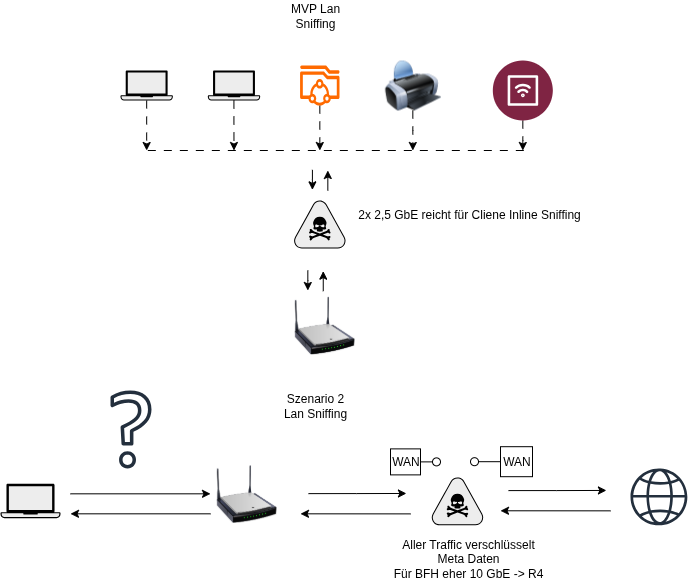

The diagram above was exported from draw.io. Its source (the exported page's mxGraphModel, read from the mxfile embedded in the PNG):
<mxGraphModel dx="1188" dy="728" grid="1" gridSize="10" guides="1" tooltips="1" connect="1" arrows="1" fold="1" page="1" pageScale="1" pageWidth="850" pageHeight="1100" math="0" shadow="0">
  <root>
    <mxCell id="0" />
    <mxCell id="1" parent="0" />
    <mxCell id="ofkYSOaRh4ExDsKKLptB-91" style="edgeStyle=orthogonalEdgeStyle;rounded=0;orthogonalLoop=1;jettySize=auto;html=1;dashed=1;dashPattern=8 8;" edge="1" parent="1" source="ofkYSOaRh4ExDsKKLptB-92">
      <mxGeometry relative="1" as="geometry">
        <mxPoint x="236.16500000000002" y="170" as="targetPoint" />
      </mxGeometry>
    </mxCell>
    <mxCell id="ofkYSOaRh4ExDsKKLptB-92" value="" style="shape=mxgraph.networks2.icon;aspect=fixed;fillColor=#EDEDED;strokeColor=#000000;gradientColor=#5B6163;network2IconShadow=1;network2bgFillColor=none;labelPosition=center;verticalLabelPosition=bottom;align=center;verticalAlign=top;network2Icon=mxgraph.networks2.laptop;network2IconW=1;network2IconH=0.5734;" vertex="1" parent="1">
      <mxGeometry x="210" y="90" width="52.33" height="30" as="geometry" />
    </mxCell>
    <mxCell id="ofkYSOaRh4ExDsKKLptB-93" value="" style="image;html=1;image=img/lib/clip_art/networking/Wireless_Router_N_128x128.png" vertex="1" parent="1">
      <mxGeometry x="383.9699999999999" y="310" width="60" height="70" as="geometry" />
    </mxCell>
    <mxCell id="ofkYSOaRh4ExDsKKLptB-94" value="2x 2,5 GbE reicht für Cliene Inline Sniffing" style="text;html=1;align=center;verticalAlign=middle;whiteSpace=wrap;rounded=0;" vertex="1" parent="1">
      <mxGeometry x="429.3299999999999" y="219.32999999999998" width="260" height="30" as="geometry" />
    </mxCell>
    <mxCell id="ofkYSOaRh4ExDsKKLptB-95" style="edgeStyle=orthogonalEdgeStyle;rounded=0;orthogonalLoop=1;jettySize=auto;html=1;dashed=1;dashPattern=8 8;" edge="1" parent="1" source="ofkYSOaRh4ExDsKKLptB-96">
      <mxGeometry relative="1" as="geometry">
        <mxPoint x="409.3299999999999" y="170" as="targetPoint" />
      </mxGeometry>
    </mxCell>
    <mxCell id="ofkYSOaRh4ExDsKKLptB-96" value="" style="points=[];aspect=fixed;html=1;align=center;shadow=0;dashed=0;fillColor=#FF6A00;strokeColor=none;shape=mxgraph.alibaba_cloud.nas_network_attached_storage;" vertex="1" parent="1">
      <mxGeometry x="389.3299999999999" y="85" width="40" height="40" as="geometry" />
    </mxCell>
    <mxCell id="ofkYSOaRh4ExDsKKLptB-97" style="edgeStyle=orthogonalEdgeStyle;rounded=0;orthogonalLoop=1;jettySize=auto;html=1;dashed=1;dashPattern=8 8;" edge="1" parent="1" source="ofkYSOaRh4ExDsKKLptB-98">
      <mxGeometry relative="1" as="geometry">
        <mxPoint x="502.3299999999999" y="170" as="targetPoint" />
      </mxGeometry>
    </mxCell>
    <mxCell id="ofkYSOaRh4ExDsKKLptB-98" value="" style="image;html=1;image=img/lib/clip_art/computers/Printer_128x128.png" vertex="1" parent="1">
      <mxGeometry x="467.3299999999999" y="80" width="70" height="50" as="geometry" />
    </mxCell>
    <mxCell id="ofkYSOaRh4ExDsKKLptB-99" style="edgeStyle=orthogonalEdgeStyle;rounded=0;orthogonalLoop=1;jettySize=auto;html=1;dashed=1;dashPattern=8 8;" edge="1" parent="1" source="ofkYSOaRh4ExDsKKLptB-100">
      <mxGeometry relative="1" as="geometry">
        <mxPoint x="612.3299999999999" y="170" as="targetPoint" />
      </mxGeometry>
    </mxCell>
    <mxCell id="ofkYSOaRh4ExDsKKLptB-100" value="" style="verticalLabelPosition=bottom;aspect=fixed;html=1;shape=mxgraph.salesforce.iot2;fillColorStyles=fillColor2,fillColor3;fillColor2=#7f2443;fillColor3=#ffffff;fillColor=none;strokeColor=none;" vertex="1" parent="1">
      <mxGeometry x="582.3299999999999" y="80" width="60" height="60" as="geometry" />
    </mxCell>
    <mxCell id="ofkYSOaRh4ExDsKKLptB-101" value="" style="shape=mxgraph.networks2.icon;aspect=fixed;fillColor=#EDEDED;strokeColor=#000000;gradientColor=#5B6163;network2IconShadow=1;network2bgFillColor=none;labelPosition=center;verticalLabelPosition=bottom;align=center;verticalAlign=top;network2Icon=mxgraph.networks2.threat;network2IconYOffset=-0.0472;network2IconW=1.0625;network2IconH=0.9583;" vertex="1" parent="1">
      <mxGeometry x="382.3399999999999" y="219.32999999999998" width="53.97" height="48.67" as="geometry" />
    </mxCell>
    <mxCell id="ofkYSOaRh4ExDsKKLptB-102" style="edgeStyle=orthogonalEdgeStyle;rounded=0;orthogonalLoop=1;jettySize=auto;html=1;dashed=1;dashPattern=8 8;" edge="1" parent="1" source="ofkYSOaRh4ExDsKKLptB-103">
      <mxGeometry relative="1" as="geometry">
        <mxPoint x="323.49499999999995" y="170" as="targetPoint" />
      </mxGeometry>
    </mxCell>
    <mxCell id="ofkYSOaRh4ExDsKKLptB-103" value="" style="shape=mxgraph.networks2.icon;aspect=fixed;fillColor=#EDEDED;strokeColor=#000000;gradientColor=#5B6163;network2IconShadow=1;network2bgFillColor=none;labelPosition=center;verticalLabelPosition=bottom;align=center;verticalAlign=top;network2Icon=mxgraph.networks2.laptop;network2IconW=1;network2IconH=0.5734;" vertex="1" parent="1">
      <mxGeometry x="297.33" y="90" width="52.33" height="30" as="geometry" />
    </mxCell>
    <mxCell id="ofkYSOaRh4ExDsKKLptB-104" value="" style="endArrow=none;html=1;rounded=0;dashed=1;dashPattern=8 8;" edge="1" parent="1">
      <mxGeometry width="50" height="50" relative="1" as="geometry">
        <mxPoint x="237.32999999999998" y="170" as="sourcePoint" />
        <mxPoint x="617.3299999999999" y="170" as="targetPoint" />
      </mxGeometry>
    </mxCell>
    <mxCell id="ofkYSOaRh4ExDsKKLptB-105" value="" style="endArrow=classic;html=1;rounded=0;" edge="1" parent="1">
      <mxGeometry width="50" height="50" relative="1" as="geometry">
        <mxPoint x="401.90999999999997" y="189.32999999999998" as="sourcePoint" />
        <mxPoint x="401.90999999999997" y="209.32999999999998" as="targetPoint" />
        <Array as="points">
          <mxPoint x="401.90999999999997" y="199.32999999999998" />
        </Array>
      </mxGeometry>
    </mxCell>
    <mxCell id="ofkYSOaRh4ExDsKKLptB-106" value="" style="endArrow=classic;html=1;rounded=0;" edge="1" parent="1">
      <mxGeometry width="50" height="50" relative="1" as="geometry">
        <mxPoint x="417.3299999999999" y="210" as="sourcePoint" />
        <mxPoint x="417.3299999999999" y="190" as="targetPoint" />
      </mxGeometry>
    </mxCell>
    <mxCell id="ofkYSOaRh4ExDsKKLptB-107" value="" style="endArrow=classic;html=1;rounded=0;" edge="1" parent="1">
      <mxGeometry width="50" height="50" relative="1" as="geometry">
        <mxPoint x="397.3299999999999" y="290" as="sourcePoint" />
        <mxPoint x="397.3299999999999" y="310" as="targetPoint" />
        <Array as="points">
          <mxPoint x="397.3299999999999" y="300" />
        </Array>
      </mxGeometry>
    </mxCell>
    <mxCell id="ofkYSOaRh4ExDsKKLptB-108" value="" style="endArrow=classic;html=1;rounded=0;" edge="1" parent="1">
      <mxGeometry width="50" height="50" relative="1" as="geometry">
        <mxPoint x="412.75" y="310.67" as="sourcePoint" />
        <mxPoint x="412.75" y="290.67" as="targetPoint" />
      </mxGeometry>
    </mxCell>
    <mxCell id="ofkYSOaRh4ExDsKKLptB-110" style="edgeStyle=orthogonalEdgeStyle;rounded=0;orthogonalLoop=1;jettySize=auto;html=1;" edge="1" parent="1">
      <mxGeometry relative="1" as="geometry">
        <mxPoint x="397.97" y="513.1300000000001" as="sourcePoint" />
        <mxPoint x="495.9200000000001" y="512.97" as="targetPoint" />
        <Array as="points">
          <mxPoint x="445.91999999999996" y="512.97" />
          <mxPoint x="445.91999999999996" y="512.97" />
        </Array>
      </mxGeometry>
    </mxCell>
    <mxCell id="ofkYSOaRh4ExDsKKLptB-111" value="" style="shape=mxgraph.networks2.icon;aspect=fixed;fillColor=#EDEDED;strokeColor=#000000;gradientColor=#5B6163;network2IconShadow=1;network2bgFillColor=none;labelPosition=center;verticalLabelPosition=bottom;align=center;verticalAlign=top;network2Icon=mxgraph.networks2.threat;network2IconYOffset=-0.0472;network2IconW=1.0625;network2IconH=0.9583;" vertex="1" parent="1">
      <mxGeometry x="520" y="496.19000000000005" width="53.97" height="48.67" as="geometry" />
    </mxCell>
    <mxCell id="ofkYSOaRh4ExDsKKLptB-112" value="" style="shape=mxgraph.networks2.icon;aspect=fixed;fillColor=#EDEDED;strokeColor=#000000;gradientColor=#5B6163;network2IconShadow=1;network2bgFillColor=none;labelPosition=center;verticalLabelPosition=bottom;align=center;verticalAlign=top;network2Icon=mxgraph.networks2.laptop;network2IconW=1;network2IconH=0.5734;" vertex="1" parent="1">
      <mxGeometry x="90" y="503.32000000000005" width="60" height="34.4" as="geometry" />
    </mxCell>
    <mxCell id="ofkYSOaRh4ExDsKKLptB-113" value="" style="image;html=1;image=img/lib/clip_art/networking/Wireless_Router_N_128x128.png" vertex="1" parent="1">
      <mxGeometry x="305.97" y="478.3900000000001" width="60" height="70" as="geometry" />
    </mxCell>
    <mxCell id="ofkYSOaRh4ExDsKKLptB-114" value="" style="endArrow=classic;html=1;rounded=0;" edge="1" parent="1">
      <mxGeometry width="50" height="50" relative="1" as="geometry">
        <mxPoint x="500" y="533.3800000000001" as="sourcePoint" />
        <mxPoint x="390" y="533.32" as="targetPoint" />
      </mxGeometry>
    </mxCell>
    <mxCell id="ofkYSOaRh4ExDsKKLptB-115" value="" style="endArrow=classic;html=1;rounded=0;" edge="1" parent="1">
      <mxGeometry width="50" height="50" relative="1" as="geometry">
        <mxPoint x="160" y="513.32" as="sourcePoint" />
        <mxPoint x="300" y="513.32" as="targetPoint" />
      </mxGeometry>
    </mxCell>
    <mxCell id="ofkYSOaRh4ExDsKKLptB-116" value="" style="endArrow=classic;html=1;rounded=0;" edge="1" parent="1">
      <mxGeometry width="50" height="50" relative="1" as="geometry">
        <mxPoint x="300" y="533.32" as="sourcePoint" />
        <mxPoint x="160" y="533.32" as="targetPoint" />
      </mxGeometry>
    </mxCell>
    <mxCell id="ofkYSOaRh4ExDsKKLptB-117" style="edgeStyle=orthogonalEdgeStyle;rounded=0;orthogonalLoop=1;jettySize=auto;html=1;" edge="1" parent="1">
      <mxGeometry relative="1" as="geometry">
        <mxPoint x="597.97" y="510.09000000000003" as="sourcePoint" />
        <mxPoint x="695.9200000000001" y="509.93000000000006" as="targetPoint" />
        <Array as="points">
          <mxPoint x="645.92" y="509.93000000000006" />
          <mxPoint x="645.92" y="509.93000000000006" />
        </Array>
      </mxGeometry>
    </mxCell>
    <mxCell id="ofkYSOaRh4ExDsKKLptB-118" value="" style="endArrow=classic;html=1;rounded=0;" edge="1" parent="1">
      <mxGeometry width="50" height="50" relative="1" as="geometry">
        <mxPoint x="700" y="530.34" as="sourcePoint" />
        <mxPoint x="590" y="530.28" as="targetPoint" />
      </mxGeometry>
    </mxCell>
    <mxCell id="ofkYSOaRh4ExDsKKLptB-119" value="" style="sketch=0;outlineConnect=0;fontColor=#232F3E;gradientColor=none;fillColor=#232F3D;strokeColor=none;dashed=0;verticalLabelPosition=bottom;verticalAlign=top;align=center;html=1;fontSize=12;fontStyle=0;aspect=fixed;pointerEvents=1;shape=mxgraph.aws4.globe;" vertex="1" parent="1">
      <mxGeometry x="720" y="488" width="56.86" height="56.86" as="geometry" />
    </mxCell>
    <mxCell id="ofkYSOaRh4ExDsKKLptB-120" value="WAN" style="html=1;rounded=0;" vertex="1" parent="1">
      <mxGeometry x="590" y="466.19000000000005" width="32" height="30" as="geometry" />
    </mxCell>
    <mxCell id="ofkYSOaRh4ExDsKKLptB-121" value="" style="endArrow=none;html=1;rounded=0;align=center;verticalAlign=top;endFill=0;labelBackgroundColor=none;endSize=2;" edge="1" parent="1" source="ofkYSOaRh4ExDsKKLptB-120">
      <mxGeometry relative="1" as="geometry">
        <mxPoint x="568" y="481.19000000000005" as="targetPoint" />
      </mxGeometry>
    </mxCell>
    <mxCell id="ofkYSOaRh4ExDsKKLptB-122" value="" style="ellipse;html=1;fontSize=11;align=center;fillColor=none;points=[];aspect=fixed;resizable=0;verticalAlign=bottom;labelPosition=center;verticalLabelPosition=top;flipH=1;" vertex="1" parent="1">
      <mxGeometry x="560" y="477.19000000000005" width="8" height="8" as="geometry" />
    </mxCell>
    <mxCell id="ofkYSOaRh4ExDsKKLptB-123" value="&lt;div&gt;WAN&lt;/div&gt;" style="html=1;rounded=0;" vertex="1" parent="1">
      <mxGeometry x="480" y="468.3800000000001" width="30" height="26" as="geometry" />
    </mxCell>
    <mxCell id="ofkYSOaRh4ExDsKKLptB-124" value="" style="endArrow=none;html=1;rounded=0;align=center;verticalAlign=top;endFill=0;labelBackgroundColor=none;endSize=2;" edge="1" parent="1" source="ofkYSOaRh4ExDsKKLptB-123" target="ofkYSOaRh4ExDsKKLptB-125">
      <mxGeometry relative="1" as="geometry" />
    </mxCell>
    <mxCell id="ofkYSOaRh4ExDsKKLptB-125" value="" style="ellipse;html=1;fontSize=11;align=center;fillColor=none;points=[];aspect=fixed;resizable=0;verticalAlign=bottom;labelPosition=center;verticalLabelPosition=top;flipH=1;" vertex="1" parent="1">
      <mxGeometry x="522" y="477.3800000000001" width="8" height="8" as="geometry" />
    </mxCell>
    <mxCell id="ofkYSOaRh4ExDsKKLptB-126" value="Aller Traffic verschlüsselt&lt;div&gt;Meta Daten&lt;/div&gt;&lt;div&gt;Für BFH eher 10 GbE -&amp;gt; R4&lt;/div&gt;" style="text;html=1;align=center;verticalAlign=middle;whiteSpace=wrap;rounded=0;" vertex="1" parent="1">
      <mxGeometry x="465" y="558.3800000000001" width="186" height="40" as="geometry" />
    </mxCell>
    <mxCell id="ofkYSOaRh4ExDsKKLptB-127" value="" style="sketch=0;outlineConnect=0;fontColor=#232F3E;gradientColor=none;fillColor=#232F3D;strokeColor=none;dashed=0;verticalLabelPosition=bottom;verticalAlign=top;align=center;html=1;fontSize=12;fontStyle=0;aspect=fixed;pointerEvents=1;shape=mxgraph.aws4.question;" vertex="1" parent="1">
      <mxGeometry x="200" y="410" width="41" height="78" as="geometry" />
    </mxCell>
    <mxCell id="ofkYSOaRh4ExDsKKLptB-128" value="MVP Lan Sniffing" style="text;html=1;align=center;verticalAlign=middle;whiteSpace=wrap;rounded=0;" vertex="1" parent="1">
      <mxGeometry x="365.97" y="20" width="78" height="30" as="geometry" />
    </mxCell>
    <mxCell id="ofkYSOaRh4ExDsKKLptB-130" value="Szenario 2 Lan Sniffing" style="text;html=1;align=center;verticalAlign=middle;whiteSpace=wrap;rounded=0;" vertex="1" parent="1">
      <mxGeometry x="365.97" y="410" width="78" height="30" as="geometry" />
    </mxCell>
  </root>
</mxGraphModel>